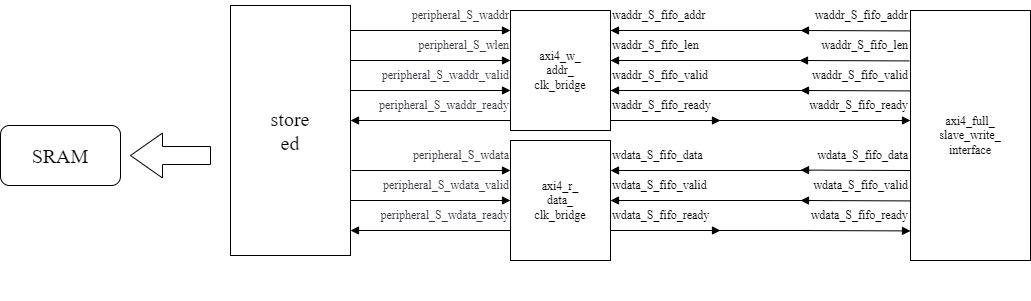

The diagram above was exported from draw.io. Its source (the exported page's mxGraphModel, read from the mxfile embedded in the PNG):
<mxGraphModel dx="2014" dy="826" grid="1" gridSize="10" guides="1" tooltips="1" connect="1" arrows="1" fold="1" page="1" pageScale="1" pageWidth="827" pageHeight="1169" math="0" shadow="0">
  <root>
    <mxCell id="0" />
    <mxCell id="1" parent="0" />
    <mxCell id="235" value="" style="shape=singleArrow;whiteSpace=wrap;html=1;arrowWidth=0.4;arrowSize=0.4;fontFamily=Times New Roman;flipH=1;" vertex="1" parent="1">
      <mxGeometry x="-180" y="732.5" width="80" height="45" as="geometry" />
    </mxCell>
    <mxCell id="236" value="SRAM" style="rounded=1;whiteSpace=wrap;html=1;fontFamily=Times New Roman;fontSize=20;flipH=1;" vertex="1" parent="1">
      <mxGeometry x="-310" y="725" width="120" height="60" as="geometry" />
    </mxCell>
    <mxCell id="237" value="&lt;span style=&quot;color: rgb(56, 58, 66);&quot;&gt;peripheral_S_waddr_ready&lt;br&gt;&lt;/span&gt;" style="text;html=1;align=right;verticalAlign=middle;resizable=0;points=[];autosize=1;strokeColor=none;fillColor=none;fontFamily=Times New Roman;" vertex="1" parent="1">
      <mxGeometry x="50" y="690" width="150" height="30" as="geometry" />
    </mxCell>
    <mxCell id="238" value="&lt;span style=&quot;color: rgb(56, 58, 66);&quot;&gt;peripheral_S_waddr&lt;/span&gt;" style="text;html=1;align=right;verticalAlign=middle;resizable=0;points=[];autosize=1;strokeColor=none;fillColor=none;fontFamily=Times New Roman;" vertex="1" parent="1">
      <mxGeometry x="80" y="600" width="120" height="30" as="geometry" />
    </mxCell>
    <mxCell id="239" value="&lt;span style=&quot;color: rgb(56, 58, 66);&quot;&gt;peripheral_S_wlen&lt;/span&gt;" style="text;html=1;align=right;verticalAlign=middle;resizable=0;points=[];autosize=1;strokeColor=none;fillColor=none;fontFamily=Times New Roman;" vertex="1" parent="1">
      <mxGeometry x="90" y="630" width="110" height="30" as="geometry" />
    </mxCell>
    <mxCell id="240" value="&lt;span style=&quot;color: rgb(56, 58, 66);&quot;&gt;peripheral_S_waddr_valid&lt;/span&gt;" style="text;html=1;align=right;verticalAlign=middle;resizable=0;points=[];autosize=1;strokeColor=none;fillColor=none;fontFamily=Times New Roman;" vertex="1" parent="1">
      <mxGeometry x="50" y="660" width="150" height="30" as="geometry" />
    </mxCell>
    <mxCell id="241" value="&lt;span style=&quot;color: rgb(56, 58, 66);&quot;&gt;peripheral_S_wdata&lt;/span&gt;" style="text;html=1;align=right;verticalAlign=middle;resizable=0;points=[];autosize=1;strokeColor=none;fillColor=none;fontFamily=Times New Roman;" vertex="1" parent="1">
      <mxGeometry x="80" y="740" width="120" height="30" as="geometry" />
    </mxCell>
    <mxCell id="242" value="&lt;span style=&quot;color: rgb(56, 58, 66);&quot;&gt;peripheral_S_wdata_valid&lt;/span&gt;" style="text;html=1;align=right;verticalAlign=middle;resizable=0;points=[];autosize=1;strokeColor=none;fillColor=none;fontFamily=Times New Roman;" vertex="1" parent="1">
      <mxGeometry x="50" y="770" width="150" height="30" as="geometry" />
    </mxCell>
    <mxCell id="243" value="&lt;span style=&quot;color: rgb(56, 58, 66);&quot;&gt;peripheral_S_wdata_ready&lt;/span&gt;" style="text;html=1;align=right;verticalAlign=middle;resizable=0;points=[];autosize=1;strokeColor=none;fillColor=none;fontFamily=Times New Roman;" vertex="1" parent="1">
      <mxGeometry x="50" y="800" width="150" height="30" as="geometry" />
    </mxCell>
    <mxCell id="244" value="&lt;span style=&quot;&quot;&gt;waddr_S_fifo_addr&lt;/span&gt;" style="text;html=1;align=right;verticalAlign=middle;resizable=0;points=[];autosize=1;strokeColor=none;fillColor=none;fontFamily=Times New Roman;" vertex="1" parent="1">
      <mxGeometry x="479" y="600" width="120" height="30" as="geometry" />
    </mxCell>
    <mxCell id="245" value="&lt;span style=&quot;&quot;&gt;waddr_S_fifo_len&lt;/span&gt;" style="text;html=1;align=right;verticalAlign=middle;resizable=0;points=[];autosize=1;strokeColor=none;fillColor=none;fontFamily=Times New Roman;" vertex="1" parent="1">
      <mxGeometry x="489" y="630" width="110" height="30" as="geometry" />
    </mxCell>
    <mxCell id="246" value="&lt;span style=&quot;text-align: left;&quot;&gt;waddr_S_fifo_valid&lt;/span&gt;" style="text;html=1;align=right;verticalAlign=middle;resizable=0;points=[];autosize=1;strokeColor=none;fillColor=none;fontFamily=Times New Roman;" vertex="1" parent="1">
      <mxGeometry x="479" y="660" width="120" height="30" as="geometry" />
    </mxCell>
    <mxCell id="247" value="&lt;span style=&quot;text-align: left;&quot;&gt;waddr_S_fifo_ready&lt;/span&gt;" style="text;html=1;align=right;verticalAlign=middle;resizable=0;points=[];autosize=1;strokeColor=none;fillColor=none;fontFamily=Times New Roman;" vertex="1" parent="1">
      <mxGeometry x="479" y="690" width="120" height="30" as="geometry" />
    </mxCell>
    <mxCell id="248" value="waddr_S_fifo_valid" style="text;html=1;align=left;verticalAlign=middle;resizable=0;points=[];autosize=1;strokeColor=none;fillColor=none;fontFamily=Times New Roman;" vertex="1" parent="1">
      <mxGeometry x="300" y="660" width="120" height="30" as="geometry" />
    </mxCell>
    <mxCell id="249" value="wdata_S_fifo_ready" style="text;html=1;align=left;verticalAlign=middle;resizable=0;points=[];autosize=1;strokeColor=none;fillColor=none;fontFamily=Times New Roman;" vertex="1" parent="1">
      <mxGeometry x="300" y="800" width="120" height="30" as="geometry" />
    </mxCell>
    <mxCell id="250" value="waddr_S_fifo_addr" style="text;html=1;align=left;verticalAlign=middle;resizable=0;points=[];autosize=1;strokeColor=none;fillColor=none;fontFamily=Times New Roman;" vertex="1" parent="1">
      <mxGeometry x="300" y="600" width="120" height="30" as="geometry" />
    </mxCell>
    <mxCell id="251" value="waddr_S_fifo_len" style="text;html=1;align=left;verticalAlign=middle;resizable=0;points=[];autosize=1;strokeColor=none;fillColor=none;fontFamily=Times New Roman;" vertex="1" parent="1">
      <mxGeometry x="300" y="630" width="110" height="30" as="geometry" />
    </mxCell>
    <mxCell id="252" value="waddr_S_fifo_ready" style="text;html=1;align=left;verticalAlign=middle;resizable=0;points=[];autosize=1;strokeColor=none;fillColor=none;fontFamily=Times New Roman;" vertex="1" parent="1">
      <mxGeometry x="300" y="690" width="120" height="30" as="geometry" />
    </mxCell>
    <mxCell id="253" value="wdata_S_fifo_data" style="text;html=1;align=left;verticalAlign=middle;resizable=0;points=[];autosize=1;strokeColor=none;fillColor=none;fontFamily=Times New Roman;" vertex="1" parent="1">
      <mxGeometry x="300" y="740" width="110" height="30" as="geometry" />
    </mxCell>
    <mxCell id="254" value="wdata_S_fifo_valid" style="text;html=1;align=left;verticalAlign=middle;resizable=0;points=[];autosize=1;strokeColor=none;fillColor=none;fontFamily=Times New Roman;" vertex="1" parent="1">
      <mxGeometry x="300" y="770" width="110" height="30" as="geometry" />
    </mxCell>
    <mxCell id="255" value="axi4_full_&lt;br&gt;slave_write_&lt;br&gt;interface" style="whiteSpace=wrap;html=1;fontFamily=Times New Roman;direction=east;" vertex="1" parent="1">
      <mxGeometry x="600" y="610" width="120" height="250" as="geometry" />
    </mxCell>
    <mxCell id="256" value="" style="endArrow=block;html=1;fontFamily=Times New Roman;endFill=1;" edge="1" parent="1">
      <mxGeometry width="50" height="50" relative="1" as="geometry">
        <mxPoint x="410" y="630" as="sourcePoint" />
        <mxPoint x="300" y="630" as="targetPoint" />
      </mxGeometry>
    </mxCell>
    <mxCell id="257" value="" style="endArrow=block;html=1;fontFamily=Times New Roman;endFill=1;" edge="1" parent="1">
      <mxGeometry width="50" height="50" relative="1" as="geometry">
        <mxPoint x="410" y="660" as="sourcePoint" />
        <mxPoint x="300" y="660" as="targetPoint" />
      </mxGeometry>
    </mxCell>
    <mxCell id="258" value="" style="endArrow=block;html=1;fontFamily=Times New Roman;endFill=1;" edge="1" parent="1">
      <mxGeometry width="50" height="50" relative="1" as="geometry">
        <mxPoint x="410" y="690" as="sourcePoint" />
        <mxPoint x="300" y="690" as="targetPoint" />
      </mxGeometry>
    </mxCell>
    <mxCell id="259" value="" style="endArrow=none;html=1;fontFamily=Times New Roman;startArrow=block;startFill=1;endFill=0;" edge="1" parent="1">
      <mxGeometry width="50" height="50" relative="1" as="geometry">
        <mxPoint x="410" y="720" as="sourcePoint" />
        <mxPoint x="300" y="720" as="targetPoint" />
      </mxGeometry>
    </mxCell>
    <mxCell id="260" value="" style="endArrow=block;html=1;fontFamily=Times New Roman;startArrow=none;startFill=0;endFill=1;" edge="1" parent="1">
      <mxGeometry width="50" height="50" relative="1" as="geometry">
        <mxPoint x="410" y="770" as="sourcePoint" />
        <mxPoint x="300" y="770" as="targetPoint" />
      </mxGeometry>
    </mxCell>
    <mxCell id="261" value="" style="endArrow=block;html=1;fontFamily=Times New Roman;startArrow=none;startFill=0;endFill=1;" edge="1" parent="1">
      <mxGeometry width="50" height="50" relative="1" as="geometry">
        <mxPoint x="410" y="800" as="sourcePoint" />
        <mxPoint x="300" y="800" as="targetPoint" />
      </mxGeometry>
    </mxCell>
    <mxCell id="262" value="" style="endArrow=none;html=1;fontFamily=Times New Roman;startArrow=block;startFill=1;endFill=0;" edge="1" parent="1">
      <mxGeometry width="50" height="50" relative="1" as="geometry">
        <mxPoint x="410" y="830" as="sourcePoint" />
        <mxPoint x="300" y="830" as="targetPoint" />
      </mxGeometry>
    </mxCell>
    <mxCell id="263" value="axi4_w_&lt;br&gt;addr_&lt;br&gt;clk_bridge" style="whiteSpace=wrap;html=1;fontFamily=Times New Roman;direction=east;" vertex="1" parent="1">
      <mxGeometry x="200" y="610" width="100" height="120" as="geometry" />
    </mxCell>
    <mxCell id="264" value="" style="endArrow=block;html=1;fontFamily=Times New Roman;endFill=1;" edge="1" parent="1">
      <mxGeometry width="50" height="50" relative="1" as="geometry">
        <mxPoint x="600" y="630.4200000000001" as="sourcePoint" />
        <mxPoint x="490" y="630" as="targetPoint" />
      </mxGeometry>
    </mxCell>
    <mxCell id="265" value="" style="endArrow=block;html=1;fontFamily=Times New Roman;endFill=1;" edge="1" parent="1">
      <mxGeometry width="50" height="50" relative="1" as="geometry">
        <mxPoint x="599" y="660.4200000000001" as="sourcePoint" />
        <mxPoint x="489" y="660" as="targetPoint" />
      </mxGeometry>
    </mxCell>
    <mxCell id="266" value="" style="endArrow=block;html=1;fontFamily=Times New Roman;endFill=1;" edge="1" parent="1">
      <mxGeometry width="50" height="50" relative="1" as="geometry">
        <mxPoint x="600" y="690.4200000000001" as="sourcePoint" />
        <mxPoint x="490" y="690" as="targetPoint" />
      </mxGeometry>
    </mxCell>
    <mxCell id="267" value="" style="endArrow=none;html=1;fontFamily=Times New Roman;startArrow=block;startFill=1;endFill=0;" edge="1" parent="1">
      <mxGeometry width="50" height="50" relative="1" as="geometry">
        <mxPoint x="600" y="720" as="sourcePoint" />
        <mxPoint x="490" y="720" as="targetPoint" />
      </mxGeometry>
    </mxCell>
    <mxCell id="268" value="axi4_r_&lt;br&gt;data_&lt;br&gt;clk_bridge" style="whiteSpace=wrap;html=1;fontFamily=Times New Roman;direction=east;" vertex="1" parent="1">
      <mxGeometry x="200" y="740" width="100" height="120" as="geometry" />
    </mxCell>
    <mxCell id="269" value="" style="endArrow=block;html=1;fontFamily=Times New Roman;startArrow=none;startFill=0;endFill=1;" edge="1" parent="1">
      <mxGeometry width="50" height="50" relative="1" as="geometry">
        <mxPoint x="600" y="770" as="sourcePoint" />
        <mxPoint x="490" y="769.5799999999999" as="targetPoint" />
      </mxGeometry>
    </mxCell>
    <mxCell id="270" value="" style="endArrow=block;html=1;fontFamily=Times New Roman;startArrow=none;startFill=0;endFill=1;" edge="1" parent="1">
      <mxGeometry width="50" height="50" relative="1" as="geometry">
        <mxPoint x="600" y="800.4200000000001" as="sourcePoint" />
        <mxPoint x="490" y="800" as="targetPoint" />
      </mxGeometry>
    </mxCell>
    <mxCell id="271" value="" style="endArrow=none;html=1;fontFamily=Times New Roman;startArrow=block;startFill=1;endFill=0;" edge="1" parent="1">
      <mxGeometry width="50" height="50" relative="1" as="geometry">
        <mxPoint x="600" y="830.4200000000001" as="sourcePoint" />
        <mxPoint x="490" y="830" as="targetPoint" />
      </mxGeometry>
    </mxCell>
    <mxCell id="272" value="&lt;span style=&quot;&quot;&gt;wdata_S_fifo_data&lt;/span&gt;" style="text;html=1;align=right;verticalAlign=middle;resizable=0;points=[];autosize=1;strokeColor=none;fillColor=none;fontFamily=Times New Roman;" vertex="1" parent="1">
      <mxGeometry x="489" y="740" width="110" height="30" as="geometry" />
    </mxCell>
    <mxCell id="273" value="&lt;span style=&quot;&quot;&gt;wdata_S_fifo_valid&lt;/span&gt;" style="text;html=1;align=right;verticalAlign=middle;resizable=0;points=[];autosize=1;strokeColor=none;fillColor=none;fontFamily=Times New Roman;" vertex="1" parent="1">
      <mxGeometry x="489" y="770" width="110" height="30" as="geometry" />
    </mxCell>
    <mxCell id="274" value="&lt;span style=&quot;&quot;&gt;wdata_S_fifo_ready&lt;/span&gt;" style="text;html=1;align=right;verticalAlign=middle;resizable=0;points=[];autosize=1;strokeColor=none;fillColor=none;fontFamily=Times New Roman;" vertex="1" parent="1">
      <mxGeometry x="479" y="800" width="120" height="30" as="geometry" />
    </mxCell>
    <mxCell id="275" value="" style="endArrow=none;html=1;fontFamily=Times New Roman;" edge="1" parent="1">
      <mxGeometry width="50" height="50" relative="1" as="geometry">
        <mxPoint x="499" y="630" as="sourcePoint" />
        <mxPoint x="300" y="630" as="targetPoint" />
      </mxGeometry>
    </mxCell>
    <mxCell id="276" value="" style="endArrow=none;html=1;fontFamily=Times New Roman;" edge="1" parent="1">
      <mxGeometry width="50" height="50" relative="1" as="geometry">
        <mxPoint x="499" y="660" as="sourcePoint" />
        <mxPoint x="300" y="660" as="targetPoint" />
      </mxGeometry>
    </mxCell>
    <mxCell id="277" value="" style="endArrow=none;html=1;fontFamily=Times New Roman;" edge="1" parent="1">
      <mxGeometry width="50" height="50" relative="1" as="geometry">
        <mxPoint x="499" y="690" as="sourcePoint" />
        <mxPoint x="300" y="690" as="targetPoint" />
      </mxGeometry>
    </mxCell>
    <mxCell id="278" value="" style="endArrow=none;html=1;fontFamily=Times New Roman;" edge="1" parent="1">
      <mxGeometry width="50" height="50" relative="1" as="geometry">
        <mxPoint x="499" y="720" as="sourcePoint" />
        <mxPoint x="300" y="720" as="targetPoint" />
      </mxGeometry>
    </mxCell>
    <mxCell id="279" value="" style="endArrow=none;html=1;fontFamily=Times New Roman;" edge="1" parent="1">
      <mxGeometry width="50" height="50" relative="1" as="geometry">
        <mxPoint x="499" y="770" as="sourcePoint" />
        <mxPoint x="401" y="770" as="targetPoint" />
      </mxGeometry>
    </mxCell>
    <mxCell id="280" value="" style="endArrow=none;html=1;fontFamily=Times New Roman;" edge="1" parent="1">
      <mxGeometry width="50" height="50" relative="1" as="geometry">
        <mxPoint x="499" y="800" as="sourcePoint" />
        <mxPoint x="400" y="800" as="targetPoint" />
      </mxGeometry>
    </mxCell>
    <mxCell id="281" value="" style="endArrow=none;html=1;fontFamily=Times New Roman;" edge="1" parent="1">
      <mxGeometry width="50" height="50" relative="1" as="geometry">
        <mxPoint x="499" y="830" as="sourcePoint" />
        <mxPoint x="400" y="830" as="targetPoint" />
      </mxGeometry>
    </mxCell>
    <mxCell id="282" value="" style="endArrow=block;html=1;fontFamily=Times New Roman;endFill=1;" edge="1" parent="1">
      <mxGeometry width="50" height="50" relative="1" as="geometry">
        <mxPoint x="40" y="630" as="sourcePoint" />
        <mxPoint x="200" y="630" as="targetPoint" />
      </mxGeometry>
    </mxCell>
    <mxCell id="283" value="" style="endArrow=block;html=1;fontFamily=Times New Roman;endFill=1;" edge="1" parent="1">
      <mxGeometry width="50" height="50" relative="1" as="geometry">
        <mxPoint x="40" y="660" as="sourcePoint" />
        <mxPoint x="200" y="660" as="targetPoint" />
      </mxGeometry>
    </mxCell>
    <mxCell id="284" value="" style="endArrow=block;html=1;fontFamily=Times New Roman;endFill=1;" edge="1" parent="1">
      <mxGeometry width="50" height="50" relative="1" as="geometry">
        <mxPoint x="40" y="690" as="sourcePoint" />
        <mxPoint x="200" y="690" as="targetPoint" />
      </mxGeometry>
    </mxCell>
    <mxCell id="285" value="" style="endArrow=none;html=1;fontFamily=Times New Roman;endFill=0;startArrow=block;startFill=1;" edge="1" parent="1">
      <mxGeometry width="50" height="50" relative="1" as="geometry">
        <mxPoint x="40" y="720" as="sourcePoint" />
        <mxPoint x="200" y="720" as="targetPoint" />
      </mxGeometry>
    </mxCell>
    <mxCell id="286" value="&lt;div style=&quot;color: rgb(56, 58, 66); line-height: 23px;&quot;&gt;&lt;br&gt;&lt;/div&gt;" style="text;html=1;align=center;verticalAlign=middle;resizable=0;points=[];autosize=1;strokeColor=none;fillColor=none;fontFamily=Times New Roman;" vertex="1" parent="1">
      <mxGeometry x="415" y="860" width="20" height="40" as="geometry" />
    </mxCell>
    <mxCell id="287" value="" style="endArrow=block;html=1;fontFamily=Times New Roman;endFill=1;startArrow=none;startFill=0;" edge="1" parent="1">
      <mxGeometry width="50" height="50" relative="1" as="geometry">
        <mxPoint x="41" y="770" as="sourcePoint" />
        <mxPoint x="200" y="770" as="targetPoint" />
      </mxGeometry>
    </mxCell>
    <mxCell id="288" value="" style="endArrow=block;html=1;fontFamily=Times New Roman;endFill=1;startArrow=none;startFill=0;" edge="1" parent="1">
      <mxGeometry width="50" height="50" relative="1" as="geometry">
        <mxPoint x="40" y="800" as="sourcePoint" />
        <mxPoint x="200" y="800" as="targetPoint" />
      </mxGeometry>
    </mxCell>
    <mxCell id="289" value="" style="endArrow=none;html=1;fontFamily=Times New Roman;endFill=0;startArrow=block;startFill=1;" edge="1" parent="1">
      <mxGeometry width="50" height="50" relative="1" as="geometry">
        <mxPoint x="40" y="830" as="sourcePoint" />
        <mxPoint x="200" y="830" as="targetPoint" />
      </mxGeometry>
    </mxCell>
    <mxCell id="290" value="&lt;font style=&quot;font-size: 20px;&quot;&gt;store&lt;br&gt;ed&lt;br&gt;&lt;/font&gt;" style="whiteSpace=wrap;html=1;fontFamily=Times New Roman;" vertex="1" parent="1">
      <mxGeometry x="-80" y="605" width="120" height="250" as="geometry" />
    </mxCell>
  </root>
</mxGraphModel>